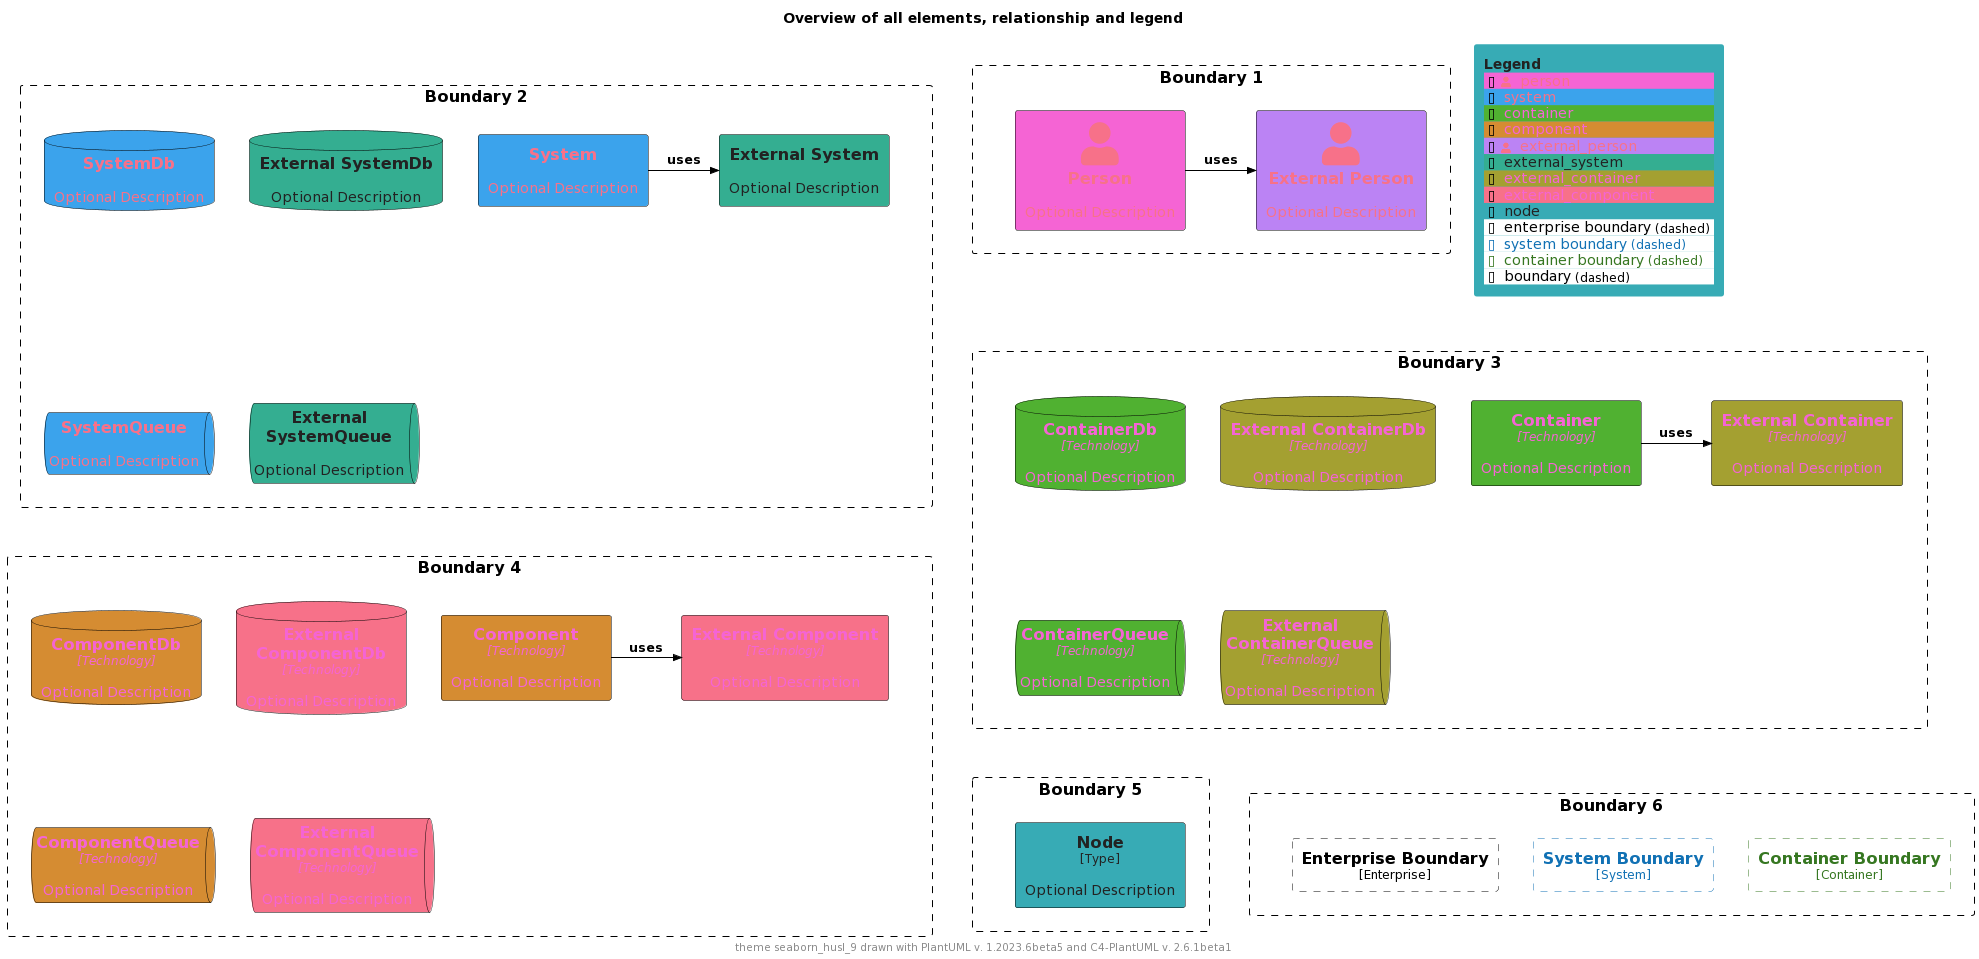

The diagram above was rendered by PlantUML. Its source (embedded in the PNG):
@startuml
'Theme: "puml-theme-seaborn_husl_9.puml"
'Theme colors
' Metadata
' Created: 2023-05-02 23:42:45.567817+00:00
!$COLOR_TEXT_FALLBACK_COLOR ?= "#000000"
!$COLOR_BORDER_COLOR="#000000"

' HEADER
!$DEFAULT_NORMAL_FONT_SIZE ?= 12
!$DEFAULT_SMALL_FONT_SIZE ?= 8

' stereotype and technology font size
!$STEREOTYPE_FONT_SIZE ?= $DEFAULT_NORMAL_FONT_SIZE
!$TECHN_FONT_SIZE ?= $DEFAULT_NORMAL_FONT_SIZE
!$ARROW_FONT_SIZE ?= $DEFAULT_NORMAL_FONT_SIZE

' (default) boundary related colors and style
!$BOUNDARY_COLOR ?= $COLOR_BORDER_COLOR
!$BOUNDARY_BG_COLOR ?= "solid"
!$BOUNDARY_BORDER_STYLE ?= "dashed"

' THEME COLORS
!$THEME = "seaborn_husl_9"

!function $textcolor($bgColor)
!if $bgColor == $COLOR_INDEX_0 || $bgColor == $COLOR_INDEX_1 || $bgColor == $COLOR_INDEX_2 || $bgColor == $COLOR_INDEX_3
!return $COLOR_INDEX_8
!elseif $bgColor == $COLOR_INDEX_6 || $bgColor == $COLOR_INDEX_7 || $bgColor == $COLOR_INDEX_8
!return $COLOR_INDEX_0
!elseif %is_light($bgColor)
!return "#222222"
!elseif %is_dark($bgColor)
!return "#dddddd"
!else
!return $COLOR_TEXT_FALLBACK_COLOR
!endif
!endfunction

!$COLOR_INDEX_0="#f77189"
!$COLOR_INDEX_1="#d58c32"
!$COLOR_INDEX_2="#a4a031"
!$COLOR_INDEX_3="#50b131"
!$COLOR_INDEX_4="#34ae91"
!$COLOR_INDEX_5="#37abb5"
!$COLOR_INDEX_6="#3ba3ec"
!$COLOR_INDEX_7="#bb83f4"
!$COLOR_INDEX_8="#f564d4"

!$COLOR_TEXT_LIGHT=$COLOR_INDEX_0
!$COLOR_TEXT_DARK=$COLOR_INDEX_8
!$COLOR_TEXT_NEUTRAL=$textcolor($COLOR_INDEX_4)
!$COLOR_REL_COLOR=$textcolor($COLOR_INDEX_8)

' person related colors
!$PERSON_BG_COLOR ?= $COLOR_INDEX_8
!$PERSON_FONT_COLOR ?= $textcolor($PERSON_BG_COLOR)
!$PERSON_BORDER_COLOR ?= $COLOR_BORDER_COLOR

' external person related colors
!$EXTERNAL_PERSON_BG_COLOR ?= $COLOR_INDEX_7
!$EXTERNAL_PERSON_FONT_COLOR ?= $textcolor($EXTERNAL_PERSON_BG_COLOR)
!$EXTERNAL_PERSON_BORDER_COLOR ?= $COLOR_BORDER_COLOR

' system related colors
!$SYSTEM_BG_COLOR ?= $COLOR_INDEX_6
!$SYSTEM_FONT_COLOR ?= $textcolor($SYSTEM_BG_COLOR)
!$SYSTEM_BORDER_COLOR ?= $COLOR_BORDER_COLOR

' external system related colors
!$EXTERNAL_SYSTEM_BG_COLOR ?= $COLOR_INDEX_4
!$EXTERNAL_SYSTEM_FONT_COLOR ?= $textcolor($EXTERNAL_SYSTEM_BG_COLOR)
!$EXTERNAL_SYSTEM_BORDER_COLOR ?= $COLOR_BORDER_COLOR

' container related colors
!$CONTAINER_BG_COLOR ?= $COLOR_INDEX_3
!$CONTAINER_FONT_COLOR ?= $textcolor($CONTAINER_BG_COLOR)
!$CONTAINER_BORDER_COLOR ?= $COLOR_BORDER_COLOR

' external container related colors
!$EXTERNAL_CONTAINER_BG_COLOR ?= $COLOR_INDEX_2
!$EXTERNAL_CONTAINER_FONT_COLOR ?= $textcolor($EXTERNAL_CONTAINER_BG_COLOR)
!$EXTERNAL_CONTAINER_BORDER_COLOR ?= $COLOR_BORDER_COLOR

' component related colors
!$COMPONENT_BG_COLOR ?= $COLOR_INDEX_1
!$COMPONENT_FONT_COLOR ?= $textcolor($COMPONENT_BG_COLOR)
!$COMPONENT_BORDER_COLOR ?= $COLOR_BORDER_COLOR

' external component related colors
!$EXTERNAL_COMPONENT_BG_COLOR ?= $COLOR_INDEX_0
!$EXTERNAL_COMPONENT_FONT_COLOR ?= $textcolor($EXTERNAL_COMPONENT_BG_COLOR)
!$EXTERNAL_COMPONENT_BORDER_COLOR ?= $COLOR_BORDER_COLOR

' node related colors
!$NODE_BG_COLOR ?= $COLOR_INDEX_5
!$NODE_FONT_COLOR ?= $textcolor($NODE_BG_COLOR)
!$NODE_BORDER_COLOR ?= $COLOR_BORDER_COLOR

' legend colors and sizes
!$LEGEND_TITLE_COLOR ?= $textcolor($COLOR_INDEX_5)
!$LEGEND_FONT_COLOR ?= $textcolor($COLOR_INDEX_5)
!$LEGEND_BG_COLOR ?= $COLOR_INDEX_5
!$LEGEND_BORDER_COLOR ?= $COLOR_INDEX_5
!$LEGEND_DARK_COLOR ?= $COLOR_TEXT_DARK
!$LEGEND_LIGHT_COLOR ?= $COLOR_TEXT_LIGHT

' sketch related colors, font and texts
!$SKETCH_FONT_COLOR ?= $COLOR_INDEX_8
!$SKETCH_WARNING_COLOR ?= $COLOR_INDEX_0

' FOOTER
' default text color of all elements
!$ELEMENT_FONT_COLOR ?= $COLOR_TEXT_FALLBACK_COLOR

' arrow related colors and text size
!$ARROW_COLOR ?= $COLOR_TEXT_FALLBACK_COLOR
!$ARROW_FONT_COLOR ?= $COLOR_TEXT_FALLBACK_COLOR

' system boundary related colors and style
!$SYSTEM_BOUNDARY_COLOR ?= %darken($SYSTEM_BG_COLOR, 33)
!$SYSTEM_BOUNDARY_BG_COLOR ?= $BOUNDARY_BG_COLOR
!$SYSTEM_BOUNDARY_BORDER_STYLE ?= $BOUNDARY_BORDER_STYLE

' enterprise boundary related colors and style
!$ENTERPRISE_BOUNDARY_COLOR ?= $BOUNDARY_COLOR
!$ENTERPRISE_BOUNDARY_BG_COLOR ?= $BOUNDARY_BG_COLOR
!$ENTERPRISE_BOUNDARY_BORDER_STYLE ?= $BOUNDARY_BORDER_STYLE

' container boundary related colors and style
!$CONTAINER_BOUNDARY_COLOR ?= %darken($CONTAINER_BG_COLOR, 33)
!$CONTAINER_BOUNDARY_BG_COLOR ?= $BOUNDARY_BG_COLOR
!$CONTAINER_BOUNDARY_BORDER_STYLE ?= $BOUNDARY_BORDER_STYLE

' Sketch related settings
!$LEGEND_DETAILS_SMALL_SIZE ?= $DEFAULT_SMALL_FONT_SIZE
!$LEGEND_DETAILS_NORMAL_SIZE ?= $DEFAULT_NORMAL_FONT_SIZE

' legend related texts
!$LEGEND_SHADOW_TEXT ?= "shadow"
!$LEGEND_NO_SHADOW_TEXT ?= "no shadow"
!$LEGEND_NO_FONT_BG_TEXT ?= "last text and back color"
!$LEGEND_NO_FONT_TEXT ?= "last text color"
!$LEGEND_NO_BG_TEXT ?= "last back color"
!$LEGEND_NO_LINE_TEXT ?= "last line color"
!$LEGEND_ROUNDED_BOX ?= "rounded box"
!$LEGEND_EIGHT_SIDED ?= "eight sided"
!$LEGEND_DOTTED_LINE ?= "dotted"
!$LEGEND_DASHED_LINE ?= "dashed"
!$LEGEND_BOLD_LINE ?= "bold"
!$LEGEND_BOUNDARY ?= "boundary"
!$LEGEND_DASHED_BOUNDARY ?= "dashed"
' transparent is ignored, produces smaller legends
' !$LEGEND_DASHED_TRANSPARENT_BOUNDARY ?= "dashed, transparent"
!$LEGEND_DASHED_TRANSPARENT_BOUNDARY ?= "dashed"

' Sketch
!$SKETCH_BG_COLOR ?= "transparent"
!$SKETCH_FONT_NAME ?= "Gochi Hand"
!$SKETCH_FOOTER_WARNING ?= "Warning:"
!$SKETCH_FOOTER_TEXT ?= "Created for discussion, needs to be validated"

' size of rectangle shape corner markers
!$ROUNDED_BOX_SIZE ?= 25
!$EIGHT_SIDED_SIZE ?= 18


' Elements


' displays all elements, relationship and legend (can be included in the theme test)
!if %variable_exists("RELATIVE_INCLUDE")
  !include %get_variable_value("RELATIVE_INCLUDE")/C4_Component.puml
  !include %get_variable_value("RELATIVE_INCLUDE")/C4_Deployment.puml
!else
  !include https://raw.githubusercontent.com/plantuml-stdlib/C4-PlantUML/master/C4_Component.puml
  !include https://raw.githubusercontent.com/plantuml-stdlib/C4-PlantUML/master/C4_Deployment.puml
!endif

SetDefaultLegendEntries("person\nsystem\ncontainer\ncomponent\nexternal_person\nexternal_system\nexternal_container\nexternal_component\nnode\nenterprise_boundary\nsystem_boundary\ncontainer_boundary\nboundary")

title Overview of all elements, relationship and legend

footer theme $THEME drawn with PlantUML v. %version() and C4-PlantUML v. C4Version()

Boundary(b2, "Boundary 2") {
  System(system, "System", "Optional Description")
  System_Ext(externalSystem, "External System", "Optional Description")
  Rel_R(system, externalSystem, "uses")

  SystemDb(systemDb, "SystemDb", "Optional Description")
  SystemDb_Ext(externalSystemDb, "External SystemDb", "Optional Description")
  SystemQueue(systemQueue, "SystemQueue", "Optional Description")
  SystemQueue_Ext(externalSystemQueue, "External SystemQueue", "Optional Description")    
}

Boundary(b1, "Boundary 1") {
  Person(person, "Person", "Optional Description")
  Person_Ext(externalPerson, "External Person", "Optional Description")
  Rel_R(person, externalPerson, "uses")
}

Boundary(b3, "Boundary 3") {
  Container(container, "Container", "Technology", "Optional Description")
  Container_Ext(externalContainer, "External Container", "Technology", "Optional Description")
  Rel_R(container, externalContainer, "uses")

  ContainerDb(containerDb, "ContainerDb", "Technology", "Optional Description")
  ContainerDb_Ext(externalContainerDb, "External ContainerDb", "Technology", "Optional Description")
  ContainerQueue(containerQueue, "ContainerQueue", "Technology", "Optional Description")
  ContainerQueue_Ext(externalContainerQueue, "External ContainerQueue", "Technology", "Optional Description")
}

Boundary(b4, "Boundary 4") {
  Component(component, "Component", "Technology", "Optional Description")
  Component_Ext(externalComponent, "External Component", "Technology", "Optional Description")
  Rel_R(component, externalComponent, "uses")

  ComponentDb(componentDb, "ComponentDb", "Technology", "Optional Description")
  ComponentDb_Ext(externalComponentDb, "External ComponentDb", "Technology", "Optional Description")
  ComponentQueue(componentQueue, "ComponentQueue", "Technology", "Optional Description")
  ComponentQueue_Ext(externalComponentQueue, "External ComponentQueue", "Technology", "Optional Description")
}

Boundary(b5, "Boundary 5") {
  Node(node, "Node", "Type", "Optional Description")
}

Boundary(b6, "Boundary 6") {
  Enterprise_Boundary(eb, "Enterprise Boundary") {
  }

  System_Boundary(sb, "System Boundary") {
  }

  Container_Boundary(cb, "Container Boundary") {
  }

  Lay_R(eb,sb)
  Lay_R(sb,cb)
}

Lay_D(b2,b3)
Lay_R(b2,b1)
Lay_D(b3,b4)
Lay_D(b4,b5)
Lay_R(b5,b6)

SHOW_FLOATING_LEGEND()
@enduml